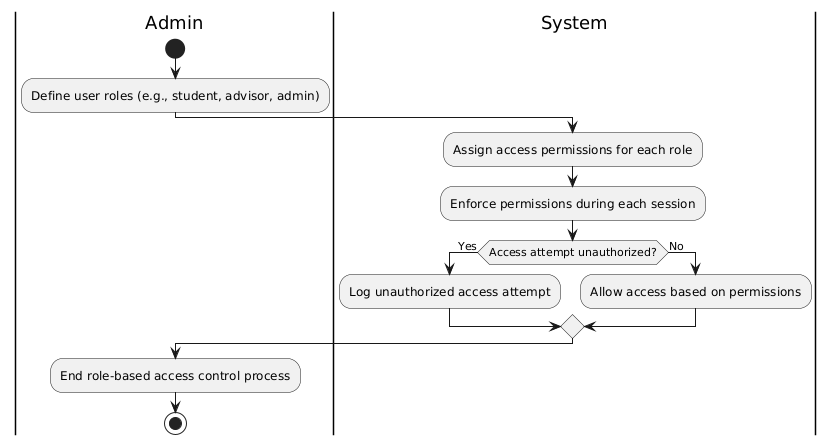

The diagram above was rendered by PlantUML. Its source (embedded in the PNG):
@startuml
|Admin|
start
:Define user roles (e.g., student, advisor, admin);

|System|
:Assign access permissions for each role;

|System|
:Enforce permissions during each session;

if (Access attempt unauthorized?) then (Yes)
  :Log unauthorized access attempt;
else (No)
  :Allow access based on permissions;
endif

|Admin|
:End role-based access control process;
stop
@enduml